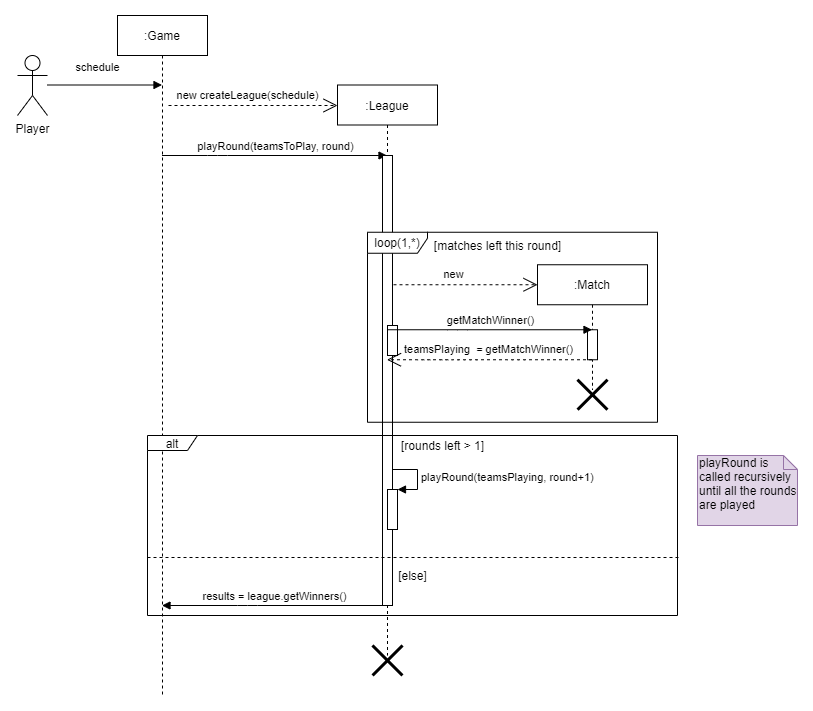

The diagram above was exported from draw.io. Its source (the exported page's mxGraphModel, read from the mxfile embedded in the PNG):
<mxGraphModel dx="1038" dy="548" grid="1" gridSize="10" guides="1" tooltips="1" connect="1" arrows="0" fold="1" page="1" pageScale="1" pageWidth="1100" pageHeight="850" background="#ffffff" math="0" shadow="0">
  <root>
    <mxCell id="0" />
    <mxCell id="1" parent="0" />
    <mxCell id="xkM9UuXfU8D7keZPj73Z-14" value=":League" style="shape=umlLifeline;perimeter=lifelinePerimeter;whiteSpace=wrap;html=1;container=1;collapsible=0;recursiveResize=0;outlineConnect=0;" vertex="1" parent="1">
      <mxGeometry x="370" y="149.5" width="100" height="570.5" as="geometry" />
    </mxCell>
    <mxCell id="xkM9UuXfU8D7keZPj73Z-48" value="" style="html=1;points=[];perimeter=orthogonalPerimeter;" vertex="1" parent="xkM9UuXfU8D7keZPj73Z-14">
      <mxGeometry x="45" y="244.75" width="10" height="30" as="geometry" />
    </mxCell>
    <mxCell id="xkM9UuXfU8D7keZPj73Z-15" value=":Game" style="shape=umlLifeline;perimeter=lifelinePerimeter;whiteSpace=wrap;html=1;container=1;collapsible=0;recursiveResize=0;outlineConnect=0;" vertex="1" parent="1">
      <mxGeometry x="150" y="80" width="90" height="680" as="geometry" />
    </mxCell>
    <mxCell id="xkM9UuXfU8D7keZPj73Z-16" value=":Match" style="shape=umlLifeline;perimeter=lifelinePerimeter;whiteSpace=wrap;html=1;container=1;collapsible=0;recursiveResize=0;outlineConnect=0;" vertex="1" parent="1">
      <mxGeometry x="570" y="329.25" width="110" height="125" as="geometry" />
    </mxCell>
    <mxCell id="xkM9UuXfU8D7keZPj73Z-49" value="" style="html=1;points=[];perimeter=orthogonalPerimeter;" vertex="1" parent="xkM9UuXfU8D7keZPj73Z-16">
      <mxGeometry x="50" y="65" width="10" height="30" as="geometry" />
    </mxCell>
    <mxCell id="xkM9UuXfU8D7keZPj73Z-17" value="new createLeague(schedule)" style="endArrow=open;endSize=12;dashed=1;html=1;" edge="1" parent="1">
      <mxGeometry x="-0.0651" y="10" width="160" relative="1" as="geometry">
        <mxPoint x="201" y="170" as="sourcePoint" />
        <mxPoint x="370" y="170" as="targetPoint" />
        <mxPoint as="offset" />
      </mxGeometry>
    </mxCell>
    <mxCell id="xkM9UuXfU8D7keZPj73Z-28" value="schedule" style="html=1;verticalAlign=bottom;endArrow=block;" edge="1" parent="1" target="xkM9UuXfU8D7keZPj73Z-15">
      <mxGeometry x="-0.1266" y="10" width="80" relative="1" as="geometry">
        <mxPoint x="80" y="149.5" as="sourcePoint" />
        <mxPoint x="150" y="149.5" as="targetPoint" />
        <mxPoint y="1" as="offset" />
      </mxGeometry>
    </mxCell>
    <mxCell id="xkM9UuXfU8D7keZPj73Z-36" value="new" style="endArrow=open;endSize=12;dashed=1;html=1;" edge="1" parent="1">
      <mxGeometry x="-0.125" y="10" width="160" relative="1" as="geometry">
        <mxPoint x="420" y="349.25" as="sourcePoint" />
        <mxPoint x="570" y="349.25" as="targetPoint" />
        <mxPoint as="offset" />
      </mxGeometry>
    </mxCell>
    <mxCell id="xkM9UuXfU8D7keZPj73Z-39" value="" style="shape=umlDestroy;whiteSpace=wrap;html=1;strokeWidth=3;" vertex="1" parent="1">
      <mxGeometry x="610" y="444.25" width="30" height="30" as="geometry" />
    </mxCell>
    <mxCell id="xkM9UuXfU8D7keZPj73Z-60" value="" style="shape=umlDestroy;whiteSpace=wrap;html=1;strokeWidth=3;" vertex="1" parent="1">
      <mxGeometry x="405" y="710" width="30" height="30" as="geometry" />
    </mxCell>
    <mxCell id="xkM9UuXfU8D7keZPj73Z-61" value="[matches left this round]" style="text;html=1;align=center;verticalAlign=middle;resizable=0;points=[];autosize=1;" vertex="1" parent="1">
      <mxGeometry x="460" y="299.75" width="140" height="20" as="geometry" />
    </mxCell>
    <mxCell id="xkM9UuXfU8D7keZPj73Z-64" value="[rounds left &amp;gt; 1]" style="text;html=1;align=center;verticalAlign=middle;resizable=0;points=[];autosize=1;" vertex="1" parent="1">
      <mxGeometry x="425" y="500" width="100" height="20" as="geometry" />
    </mxCell>
    <mxCell id="xkM9UuXfU8D7keZPj73Z-69" value="playRound(teamsToPlay, round)" style="html=1;verticalAlign=bottom;endArrow=block;" edge="1" parent="1" source="xkM9UuXfU8D7keZPj73Z-15" target="xkM9UuXfU8D7keZPj73Z-14">
      <mxGeometry width="80" relative="1" as="geometry">
        <mxPoint x="200" y="220" as="sourcePoint" />
        <mxPoint x="270" y="220" as="targetPoint" />
        <Array as="points">
          <mxPoint x="250" y="220" />
        </Array>
      </mxGeometry>
    </mxCell>
    <mxCell id="xkM9UuXfU8D7keZPj73Z-74" value="results = league.getWinners()" style="html=1;verticalAlign=bottom;endArrow=block;" edge="1" parent="1" source="xkM9UuXfU8D7keZPj73Z-14" target="xkM9UuXfU8D7keZPj73Z-15">
      <mxGeometry width="80" relative="1" as="geometry">
        <mxPoint x="420" y="390" as="sourcePoint" />
        <mxPoint x="500" y="390" as="targetPoint" />
        <Array as="points">
          <mxPoint x="280" y="670" />
        </Array>
      </mxGeometry>
    </mxCell>
    <mxCell id="xkM9UuXfU8D7keZPj73Z-76" value="" style="html=1;points=[];perimeter=orthogonalPerimeter;" vertex="1" parent="1">
      <mxGeometry x="415" y="220" width="10" height="450" as="geometry" />
    </mxCell>
    <mxCell id="xkM9UuXfU8D7keZPj73Z-31" value="loop(1,*)" style="shape=umlFrame;whiteSpace=wrap;html=1;width=60;height=21;" vertex="1" parent="1">
      <mxGeometry x="400" y="296.75" width="290" height="190" as="geometry" />
    </mxCell>
    <mxCell id="xkM9UuXfU8D7keZPj73Z-81" value="" style="html=1;points=[];perimeter=orthogonalPerimeter;" vertex="1" parent="1">
      <mxGeometry x="420" y="554" width="10" height="40" as="geometry" />
    </mxCell>
    <mxCell id="xkM9UuXfU8D7keZPj73Z-82" value="playRound(teamsPlaying, round+1)" style="edgeStyle=orthogonalEdgeStyle;html=1;align=left;spacingLeft=2;endArrow=block;rounded=0;entryX=1;entryY=0;" edge="1" target="xkM9UuXfU8D7keZPj73Z-81" parent="1">
      <mxGeometry relative="1" as="geometry">
        <mxPoint x="425" y="534" as="sourcePoint" />
        <Array as="points">
          <mxPoint x="450" y="534" />
        </Array>
      </mxGeometry>
    </mxCell>
    <mxCell id="xkM9UuXfU8D7keZPj73Z-85" value="" style="endArrow=none;dashed=1;html=1;" edge="1" parent="1">
      <mxGeometry width="50" height="50" relative="1" as="geometry">
        <mxPoint x="180" y="622" as="sourcePoint" />
        <mxPoint x="711" y="622" as="targetPoint" />
      </mxGeometry>
    </mxCell>
    <mxCell id="xkM9UuXfU8D7keZPj73Z-86" value="[else]" style="text;html=1;align=center;verticalAlign=middle;resizable=0;points=[];autosize=1;" vertex="1" parent="1">
      <mxGeometry x="425" y="630" width="40" height="20" as="geometry" />
    </mxCell>
    <mxCell id="xkM9UuXfU8D7keZPj73Z-87" value="playRound is called recursively until all the rounds are played" style="shape=note;whiteSpace=wrap;html=1;size=14;verticalAlign=top;align=left;spacingTop=-6;fillColor=#e1d5e7;strokeColor=#9673a6;" vertex="1" parent="1">
      <mxGeometry x="730" y="520" width="100" height="70" as="geometry" />
    </mxCell>
    <mxCell id="xkM9UuXfU8D7keZPj73Z-62" value="alt" style="shape=umlFrame;whiteSpace=wrap;html=1;width=50;height=15;" vertex="1" parent="1">
      <mxGeometry x="180" y="500" width="530" height="180" as="geometry" />
    </mxCell>
    <mxCell id="xkM9UuXfU8D7keZPj73Z-97" value="Player" style="shape=umlActor;verticalLabelPosition=bottom;labelBackgroundColor=#ffffff;verticalAlign=top;html=1;" vertex="1" parent="1">
      <mxGeometry x="50" y="120" width="30" height="60" as="geometry" />
    </mxCell>
    <mxCell id="xkM9UuXfU8D7keZPj73Z-99" value="" style="html=1;points=[];perimeter=orthogonalPerimeter;" vertex="1" parent="1">
      <mxGeometry x="420" y="390" width="10" height="30" as="geometry" />
    </mxCell>
    <mxCell id="xkM9UuXfU8D7keZPj73Z-44" value="getMatchWinner()" style="html=1;verticalAlign=bottom;endArrow=block;" edge="1" parent="1" target="xkM9UuXfU8D7keZPj73Z-16">
      <mxGeometry width="80" relative="1" as="geometry">
        <mxPoint x="419.5" y="394.25" as="sourcePoint" />
        <mxPoint x="500" y="398.25" as="targetPoint" />
        <Array as="points">
          <mxPoint x="490" y="394.25" />
        </Array>
      </mxGeometry>
    </mxCell>
    <mxCell id="xkM9UuXfU8D7keZPj73Z-45" value="teamsPlaying&amp;nbsp; = getMatchWinner()" style="endArrow=open;endSize=12;dashed=1;html=1;" edge="1" parent="1" source="xkM9UuXfU8D7keZPj73Z-16">
      <mxGeometry x="0.0195" y="-10" width="160" relative="1" as="geometry">
        <mxPoint x="630" y="414.25" as="sourcePoint" />
        <mxPoint x="419.5" y="424.25" as="targetPoint" />
        <Array as="points">
          <mxPoint x="550" y="424.25" />
          <mxPoint x="500" y="424.25" />
          <mxPoint x="480" y="424.25" />
          <mxPoint x="460" y="424.25" />
        </Array>
        <mxPoint as="offset" />
      </mxGeometry>
    </mxCell>
  </root>
</mxGraphModel>